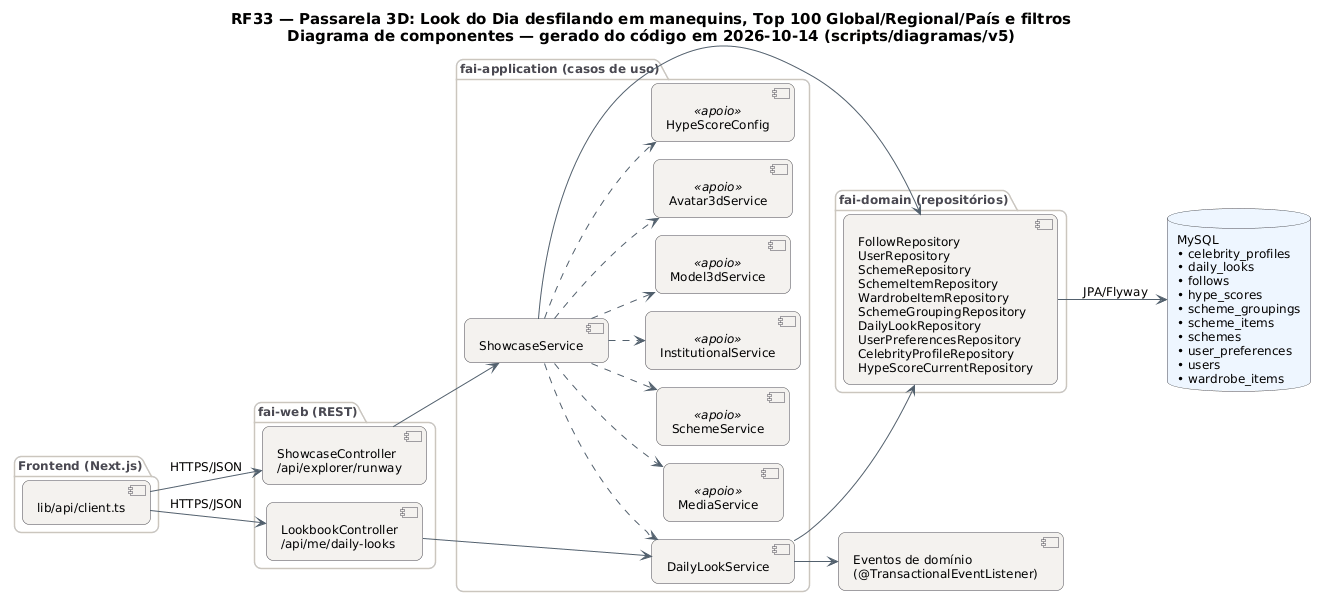

The diagram above was rendered by PlantUML. Its source (embedded in the PNG):
@startuml RF33_Componentes
!pragma layout smetana
skinparam backgroundColor #FFFFFF
skinparam shadowing false
skinparam defaultFontName "DejaVu Sans"
skinparam defaultFontSize 12
skinparam titleFontSize 15
skinparam roundcorner 14
skinparam ArrowColor #52606D
skinparam note {
  BackgroundColor #FFFDEB
  BorderColor #D8CE78
  FontColor #554F24
}
skinparam component {
  BackgroundColor #F4F2EF
  BorderColor #4A4852
}
skinparam package {
  BorderColor #CBC6BE
  FontColor #4A4852
}
skinparam database {
  BackgroundColor #EEF6FF
  BorderColor #4A4852
}
skinparam cloud {
  BackgroundColor #F0FBF6
  BorderColor #4A4852
}
left to right direction
title RF33 — Passarela 3D: Look do Dia desfilando em manequins, Top 100 Global/Regional/País e filtros\nDiagrama de componentes — gerado do código em 2026-10-14 (scripts/diagramas/v5)

package "Frontend (Next.js)" {
  component "lib/api/client.ts" as APIC
}
package "fai-web (REST)" {
  component "ShowcaseController\n/api/explorer/runway" as ShowcaseController
  component "LookbookController\n/api/me/daily-looks" as LookbookController
}
package "fai-application (casos de uso)" {
  component "ShowcaseService" as ShowcaseService
  component "DailyLookService" as DailyLookService
  component "MediaService" as MediaService <<apoio>>
  component "SchemeService" as SchemeService <<apoio>>
  component "InstitutionalService" as InstitutionalService <<apoio>>
  component "Model3dService" as Model3dService <<apoio>>
  component "Avatar3dService" as Avatar3dService <<apoio>>
  component "HypeScoreConfig" as HypeScoreConfig <<apoio>>
}
package "fai-domain (repositórios)" {
  component "FollowRepository\nUserRepository\nSchemeRepository\nSchemeItemRepository\nWardrobeItemRepository\nSchemeGroupingRepository\nDailyLookRepository\nUserPreferencesRepository\nCelebrityProfileRepository\nHypeScoreCurrentRepository" as REPO_MySQL
}
database "MySQL\n• celebrity_profiles\n• daily_looks\n• follows\n• hype_scores\n• scheme_groupings\n• scheme_items\n• schemes\n• user_preferences\n• users\n• wardrobe_items" as DB_MySQL
component "Eventos de domínio\n(@TransactionalEventListener)" as EV
APIC --> LookbookController : HTTPS/JSON
APIC --> ShowcaseController : HTTPS/JSON
DailyLookService --> EV
DailyLookService --> REPO_MySQL
LookbookController --> DailyLookService
REPO_MySQL --> DB_MySQL : JPA/Flyway
ShowcaseController --> ShowcaseService
ShowcaseService --> REPO_MySQL
ShowcaseService ..> Avatar3dService
ShowcaseService ..> DailyLookService
ShowcaseService ..> HypeScoreConfig
ShowcaseService ..> InstitutionalService
ShowcaseService ..> MediaService
ShowcaseService ..> Model3dService
ShowcaseService ..> SchemeService
@enduml